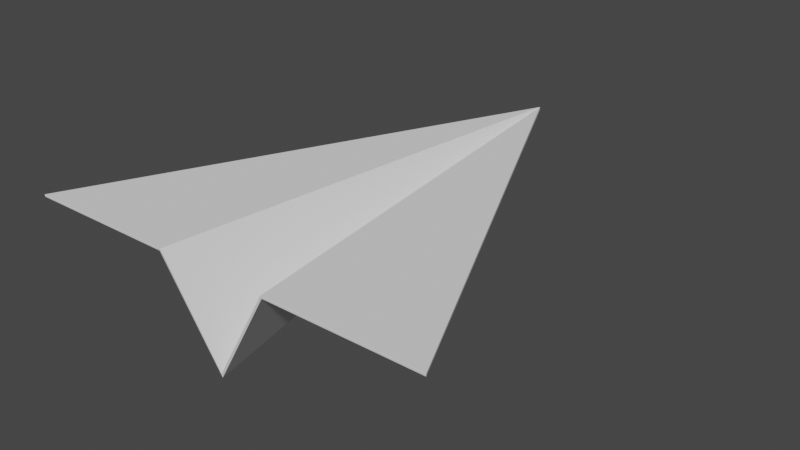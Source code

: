 # Source: PaperPlane.blend  (saved by Blender 3.3.6; exported with 4.5.12 LTS)
import bpy
from mathutils import Matrix  # noqa: F401  (used for matrix-valued properties, if any)

bpy.ops.wm.read_factory_settings(use_empty=True)
scene = bpy.context.scene
scene.name = 'Scene'

# ---- collections
col_collection = bpy.data.collections.new('Collection'); scene.collection.children.link(col_collection)

# ---- world
world_world = bpy.data.worlds.new('World'); scene.world = world_world
world_world.use_nodes = True; world_world.node_tree.nodes.clear()
_N = world_world.node_tree.nodes; _L = world_world.node_tree.links
n0 = _N.new('ShaderNodeOutputWorld'); n0.name = 'World Output'; n0.location = (300, 300)
n1 = _N.new('ShaderNodeBackground'); n1.name = 'Background'; n1.location = (10, 300)
n1.inputs[0].default_value = (0.05088, 0.05088, 0.05088, 1.0)
_L.new(n1.outputs[0], n0.inputs[0])
n0.is_active_output = True
world_world.color = (0.05088, 0.05088, 0.05088)
world_world.use_sun_shadow = False
world_world.sun_shadow_jitter_overblur = 0.0

# ---- meshes
me_plane = bpy.data.meshes.new('Plane')
me_plane.from_pydata([(0.931, -1.001, 0.00734), (0.0, 1.0, 0.0), (0.0, -0.9826, -0.4151), (0.2488, -1.001, 0.00734)], [], [(2, 3, 1), (1, 3, 0)])
_uv = me_plane.uv_layers.new(name='UVMap')
_uv.uv.foreach_set('vector', [0.0, 0.0, 0.6589, 0.0, 0.0, 1.0, 0.0, 1.0, 0.6589, 0.0, 1.0, 0.0])
me_plane.update()

# ---- objects
ob_plane = bpy.data.objects.new('Plane', me_plane)

# ---- transforms, parenting, visibility, modifiers, constraints
ob_plane.location = (0.0, 0.0, 0.0)
_m = ob_plane.modifiers.new('Mirror', 'MIRROR')
_m.use_clip = True
_m = ob_plane.modifiers.new('Solidify', 'SOLIDIFY')
_m.use_even_offset = True
_m = ob_plane.modifiers.new('Bevel', 'BEVEL')
_m.width = 0.001
_m.width_pct = 0.001
_m.segments = 3
_m.harden_normals = True

# ---- collection membership
col_collection.objects.link(ob_plane)

# ---- scene / render settings (as saved in the file)
scene.frame_start = 1; scene.frame_end = 250; scene.frame_set(0)
scene.render.engine = 'BLENDER_EEVEE_NEXT'
scene.cycles.sampling_pattern = 'TABULATED_SOBOL'
scene.cycles.use_light_tree = False
scene.view_settings.view_transform = 'Filmic'
bpy.context.view_layer.update()

# ---- added for rendering (the .blend has no active camera and no usable light): camera, sun
cam_auto = bpy.data.cameras.new('AutoCamera')
cam_auto.lens = 50.0
cam_auto.sensor_width = 36.0
cam_auto.clip_end = 1000.0
ob_auto_camera = bpy.data.objects.new('AutoCamera', cam_auto)
scene.collection.objects.link(ob_auto_camera)
ob_auto_camera.location = (2.56121, -3.07373, 1.83595)
ob_auto_camera.rotation_euler = (1.09748, -7.21219e-08, 0.694738)
scene.camera = ob_auto_camera
light_auto_sun = bpy.data.lights.new('AutoSun', 'SUN')
light_auto_sun.energy = 3.0
light_auto_sun.angle = 0.0523599
ob_auto_sun = bpy.data.objects.new('AutoSun', light_auto_sun)
scene.collection.objects.link(ob_auto_sun)
ob_auto_sun.rotation_euler = (0.872665, 0.174533, 0.523599)
bpy.context.view_layer.update()
